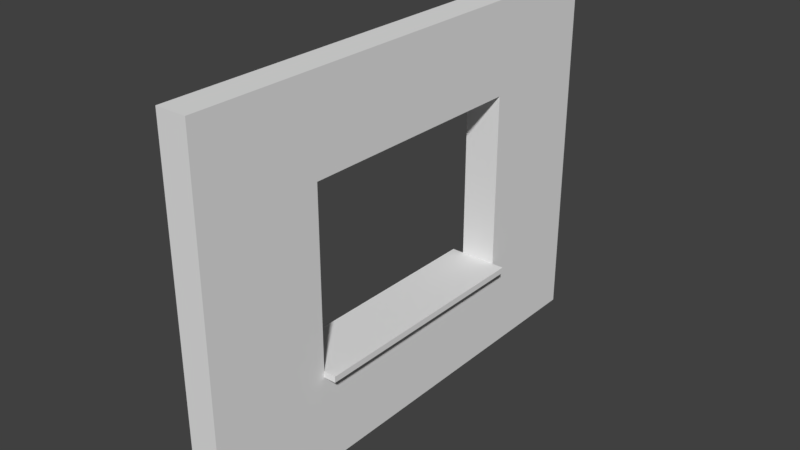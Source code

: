 # Source: SM_Wall_Window_Detail_3x4x0.25.blend  (saved by Blender 2.79.0; exported with 4.5.12 LTS)
import bpy
from mathutils import Matrix  # noqa: F401  (used for matrix-valued properties, if any)

bpy.ops.wm.read_factory_settings(use_empty=True)
scene = bpy.context.scene
scene.name = 'Scene'

# ---- collections
col_collection_1 = bpy.data.collections.new('Collection 1'); scene.collection.children.link(col_collection_1)

# ---- world
world_world = bpy.data.worlds.new('World'); scene.world = world_world
world_world.color = (0.05088, 0.05088, 0.05088)
world_world.use_sun_shadow = False
world_world.sun_shadow_jitter_overblur = 0.0
world_world.cycles.sampling_method = 'MANUAL'

# ---- meshes
me_sm_wall_window_detail_3x4x0_25 = bpy.data.meshes.new('SM_Wall_Window_Detail_3x4x0.25')
me_sm_wall_window_detail_3x4x0_25.from_pydata([(0.0, 4.0, 0.0), (3.0, 4.0, 0.0), (3.0, 0.0, 0.0), (0.0, 2.0, 0.0), (1.5, 4.0, 0.0), (3.0, 2.0, 0.0), (0.0, 3.0, 0.0), (3.0, 1.0, 0.0), (0.0, 1.0, 0.0), (0.75, 0.0, 0.0), (0.75, 2.0, 0.0), (0.75, 4.0, 0.0), (2.25, 0.0, 0.0), (0.75, 1.0, 0.25), (1.5, 0.0, 0.0), (1.5, 1.0, 0.0), (0.0, 0.0, 0.25), (0.75, 0.0, 0.25), (1.5, 3.0, 0.0), (1.5, 4.0, 0.25), (0.75, 4.0, 0.25), (0.75, 3.0, 0.0), (3.0, 4.0, 0.25), (2.25, 1.0, 0.0), (0.0, 4.0, 0.25), (0.0, 3.0, 0.25), (3.0, 3.0, 0.25), (2.25, 4.0, 0.25), (2.25, 4.0, 0.0), (2.25, 2.0, 0.25), (2.25, 3.0, 0.25), (1.5, 1.0, 0.25), (2.25, 1.0, 0.25), (0.75, 3.0, 0.25), (1.5, 3.0, 0.25), (3.0, 3.0, 0.0), (2.25, 0.0, 0.25), (1.5, 0.0, 0.25), (3.0, 2.0, 0.25), (0.8, 2.0, 0.4), (0.0, 2.0, 0.25), (0.0, 0.0, 0.0), (0.0, 1.0, 0.25), (2.25, 2.0, 0.0), (2.25, 3.0, 0.0), (3.0, 0.0, 0.25), (0.75, 1.0, 0.0), (3.0, 1.0, 0.25), (2.325, 1.0, 0.25), (2.325, 2.0, 0.25), (2.325, 3.0, 0.0), (2.325, 0.0, 0.25), (2.325, 4.0, 0.25), (2.325, 3.0, 0.25), (2.325, 4.0, 0.0), (2.325, 0.0, 0.0), (2.325, 2.0, 0.0), (2.325, 1.0, 0.0), (0.675, 2.0, 0.0), (0.675, 1.0, 0.25), (0.675, 3.0, 0.25), (0.675, 0.0, 0.25), (0.675, 4.0, 0.25), (0.675, 2.0, 0.25), (0.675, 4.0, 0.0), (0.675, 0.0, 0.0), (0.675, 3.0, 0.0), (0.675, 1.0, 0.0), (3.0, 0.9, 0.0), (2.25, 0.9, 0.25), (0.75, 0.9, 0.25), (0.0, 0.9, 0.25), (1.5, 0.9, 0.25), (3.0, 0.9, 0.25), (1.5, 0.9, 0.0), (0.0, 0.9, 0.0), (0.75, 0.9, 0.0), (2.25, 0.9, 0.0), (2.325, 0.9, 0.25), (2.325, 0.9, 0.0), (0.675, 0.9, 0.25), (0.675, 0.9, 0.0), (0.75, 3.1, 0.25), (2.25, 3.1, 0.0), (1.5, 3.1, 0.25), (3.0, 3.1, 0.25), (0.0, 3.1, 0.25), (2.25, 3.1, 0.25), (0.0, 3.1, 0.0), (3.0, 3.1, 0.0), (1.5, 3.1, 0.0), (0.75, 3.1, 0.0), (2.325, 3.1, 0.25), (2.325, 3.1, 0.0), (0.675, 3.1, 0.25), (0.675, 3.1, 0.0), (2.325, 1.0, 0.3), (2.25, 1.0, 0.3), (2.25, 2.0, 0.3), (1.5, 1.0, 0.3), (0.75, 1.0, 0.3), (0.75, 2.0, 0.3), (0.75, 3.1, 0.3), (0.75, 3.0, 0.3), (2.25, 3.0, 0.3), (1.5, 3.0, 0.3), (2.325, 2.0, 0.3), (1.5, 3.1, 0.3), (2.325, 3.0, 0.3), (2.25, 3.1, 0.3), (2.325, 0.9, 0.3), (0.675, 1.0, 0.3), (0.675, 3.0, 0.3), (0.675, 2.0, 0.3), (0.675, 0.9, 0.3), (2.25, 0.9, 0.3), (0.75, 0.9, 0.3), (1.5, 0.9, 0.3), (2.325, 3.1, 0.3), (0.675, 3.1, 0.3), (0.8, 2.0, 0.25), (0.8, 2.0, 0.0), (0.8, 3.0, 0.25), (0.8, 3.0, 0.0), (0.8, 1.0, 0.0), (0.8, 1.0, 0.25), (0.8, 2.0, 0.3), (0.8, 3.0, 0.3), (0.8, 1.0, 0.3), (0.75, 2.0, 0.4), (0.75, 1.0, 0.4), (0.8, 1.0, 0.4), (0.75, 3.0, 0.4), (0.8, 3.0, 0.4), (0.75, 1.0, -0.1), (0.8, 1.0, -0.1), (0.75, 3.0, -0.1), (0.75, 2.0, -0.1), (0.8, 3.0, -0.1), (0.8, 2.0, -0.1)], [], [(79, 68, 2, 55), (76, 74, 14, 9), (50, 35, 5, 56), (90, 83, 44, 18), (93, 89, 35, 50), (66, 21, 10, 58), (95, 91, 21, 66), (91, 90, 18, 21), (81, 76, 9, 65), (58, 10, 46, 67), (74, 77, 12, 14), (56, 5, 7, 57), (68, 7, 47, 73), (46, 10, 137, 134), (9, 14, 37, 17), (65, 9, 17, 61), (5, 35, 26, 38), (89, 1, 22, 85), (14, 12, 36, 37), (7, 5, 38, 47), (55, 2, 45, 51), (75, 41, 16, 71), (4, 11, 20, 19), (43, 23, 32, 29), (44, 43, 29, 30), (64, 0, 24, 62), (100, 13, 125, 128), (54, 28, 27, 52), (3, 8, 42, 40), (28, 4, 19, 27), (21, 18, 34, 33), (18, 44, 30, 34), (23, 15, 31, 32), (88, 6, 25, 86), (15, 46, 13, 31), (6, 3, 40, 25), (49, 48, 47, 38), (72, 37, 36, 69), (34, 30, 104, 105), (80, 61, 17, 70), (32, 31, 99, 97), (53, 92, 118, 108), (49, 53, 108, 106), (92, 53, 26, 85), (92, 87, 109, 118), (53, 49, 38, 26), (70, 17, 37, 72), (78, 51, 45, 73), (69, 36, 51, 78), (63, 59, 111, 113), (13, 46, 124, 125), (30, 29, 98, 104), (1, 54, 52, 22), (12, 55, 51, 36), (43, 56, 57, 23), (83, 93, 50, 44), (44, 50, 56, 43), (77, 79, 55, 12), (25, 40, 63, 60), (86, 25, 60, 94), (71, 16, 61, 80), (40, 42, 59, 63), (11, 64, 62, 20), (41, 65, 61, 16), (3, 58, 67, 8), (75, 81, 65, 41), (88, 95, 66, 6), (6, 66, 58, 3), (8, 67, 81, 75), (42, 71, 80, 59), (23, 57, 79, 77), (78, 48, 96, 110), (48, 78, 73, 47), (29, 32, 97, 98), (59, 80, 114, 111), (72, 69, 115, 117), (8, 75, 71, 42), (2, 68, 73, 45), (15, 23, 77, 74), (67, 46, 76, 81), (46, 15, 74, 76), (57, 7, 68, 79), (0, 64, 95, 88), (24, 86, 94, 62), (28, 54, 93, 83), (27, 87, 92, 52), (19, 84, 87, 27), (52, 92, 85, 22), (62, 94, 82, 20), (20, 82, 84, 19), (0, 88, 86, 24), (35, 89, 85, 26), (11, 4, 90, 91), (64, 11, 91, 95), (54, 1, 89, 93), (4, 28, 83, 90), (113, 111, 100, 101), (102, 103, 105, 107), (119, 112, 103, 102), (112, 113, 101, 103), (107, 105, 104, 109), (104, 98, 106, 108), (109, 104, 108, 118), (98, 97, 96, 106), (97, 115, 110, 96), (100, 116, 117, 99), (111, 114, 116, 100), (99, 117, 115, 97), (87, 84, 107, 109), (31, 13, 100, 99), (33, 34, 105, 103), (69, 78, 110, 115), (48, 49, 106, 96), (94, 60, 112, 119), (82, 94, 119, 102), (101, 100, 130, 129), (70, 72, 117, 116), (84, 82, 102, 107), (60, 63, 113, 112), (80, 70, 116, 114), (124, 121, 120, 125), (121, 123, 122, 120), (120, 122, 127, 126), (125, 120, 126, 128), (21, 33, 122, 123), (33, 103, 127, 122), (121, 124, 135, 139), (126, 127, 133, 39), (129, 130, 131, 39), (132, 129, 39, 133), (127, 103, 132, 133), (100, 128, 131, 130), (128, 126, 39, 131), (103, 101, 129, 132), (134, 137, 139, 135), (137, 136, 138, 139), (10, 21, 136, 137), (123, 121, 139, 138), (124, 46, 134, 135), (21, 123, 138, 136)])
me_sm_wall_window_detail_3x4x0_25.use_remesh_preserve_volume = False
me_sm_wall_window_detail_3x4x0_25.use_remesh_preserve_attributes = False
me_sm_wall_window_detail_3x4x0_25.use_mirror_vertex_groups = False
me_sm_wall_window_detail_3x4x0_25.update()

# ---- objects
ob_sm_wall_window_detail_3x4x0_25 = bpy.data.objects.new('SM_Wall_Window_Detail_3x4x0.25', me_sm_wall_window_detail_3x4x0_25)

# ---- transforms, parenting, visibility, modifiers, constraints
ob_sm_wall_window_detail_3x4x0_25.location = (0.0, 0.0, 0.0)
ob_sm_wall_window_detail_3x4x0_25.rotation_euler = (0.0, -1.571, 0.0)
ob_sm_wall_window_detail_3x4x0_25.lineart.crease_threshold = 0.0

# ---- collection membership
col_collection_1.objects.link(ob_sm_wall_window_detail_3x4x0_25)

# ---- scene / render settings (as saved in the file)
scene.frame_start = 1; scene.frame_end = 250; scene.frame_set(1)
scene.render.engine = 'BLENDER_EEVEE_NEXT'
scene.render.resolution_percentage = 50
scene.render.dither_intensity = 0.0
scene.cycles.use_denoising = False
scene.cycles.samples = 128
scene.cycles.sampling_pattern = 'TABULATED_SOBOL'
scene.cycles.use_adaptive_sampling = False
scene.cycles.use_light_tree = False
scene.cycles.blur_glossy = 0.0
scene.cycles.sample_clamp_indirect = 0.0
scene.view_settings.view_transform = 'Standard'
bpy.context.view_layer.update()

# ---- added for rendering (the .blend has no active camera and no usable light): camera, sun
cam_auto = bpy.data.cameras.new('AutoCamera')
cam_auto.lens = 50.0
cam_auto.sensor_width = 36.0
cam_auto.clip_end = 1000.0
ob_auto_camera = bpy.data.objects.new('AutoCamera', cam_auto)
scene.collection.objects.link(ob_auto_camera)
ob_auto_camera.location = (4.4992, -3.57904, 5.21936)
ob_auto_camera.rotation_euler = (1.09748, -7.21219e-08, 0.694738)
scene.camera = ob_auto_camera
light_auto_sun = bpy.data.lights.new('AutoSun', 'SUN')
light_auto_sun.energy = 3.0
light_auto_sun.angle = 0.0523599
ob_auto_sun = bpy.data.objects.new('AutoSun', light_auto_sun)
scene.collection.objects.link(ob_auto_sun)
ob_auto_sun.rotation_euler = (0.872665, 0.174533, 0.523599)
bpy.context.view_layer.update()
